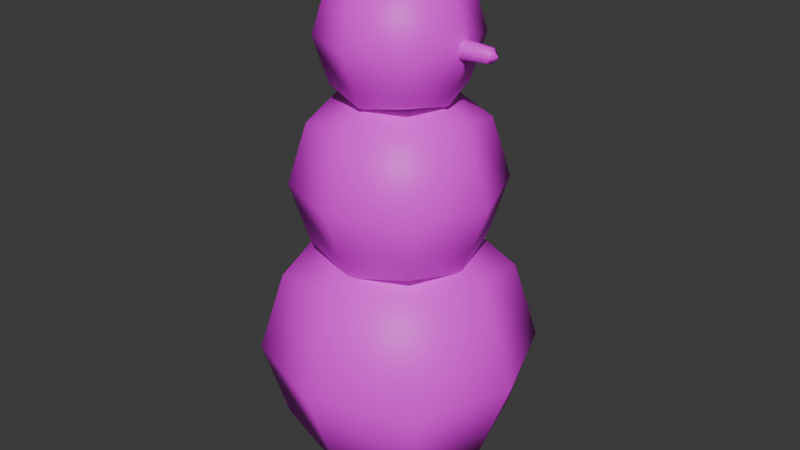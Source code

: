 # Source: snowMan3.blend  (saved by Blender 4.5.88; exported with 4.5.12 LTS)
import bpy
from mathutils import Matrix  # noqa: F401  (used for matrix-valued properties, if any)

bpy.ops.wm.read_factory_settings(use_empty=True)
scene = bpy.context.scene
scene.name = 'Scene'

# ---- collections
col_collection = bpy.data.collections.new('Collection'); scene.collection.children.link(col_collection)

# ---- images (referenced by path relative to the original .blend; pixels are not part of the script)
import os
ASSET_DIR = os.environ.get("B2B_ASSET_DIR", "")  # directory of the original .blend (textures are referenced by path, not embedded)
HERE = os.path.dirname(os.path.abspath(__file__))  # packed textures are extracted next to this script under _unpacked/

def load_image(name, relpath, width, height, colorspace="sRGB"):
    """Load a texture the original file referenced (path relative to the .blend, or extracted next to this script)."""
    p = next((c for c in (os.path.join(HERE, relpath), os.path.join(ASSET_DIR, relpath)) if relpath and os.path.exists(c)), "")
    if p:
        img = bpy.data.images.load(p, check_existing=True)
        img.name = name
    else:  # same state as the original file: an image datablock whose file is absent (Cycles renders it pink)
        img = bpy.data.images.new(name, width, height)
        img.source = "FILE"
        img.filepath = "//" + (relpath or name)
    img.colorspace_settings.name = colorspace
    return img
img_snowman = load_image('SnowMan', 'SnowMan.png', 1024, 1024, 'sRGB')

# ---- materials (node trees are filled in below, after node groups)
mat_material = bpy.data.materials.new('Material')
mat_material.alpha_threshold = 0.0
mat_material.roughness = 0.5
mat_material.line_color = (0.0, 0.0, 0.0, 1.0)

# ---- material node trees
mat_material.use_nodes = True; mat_material.node_tree.nodes.clear()
_N = mat_material.node_tree.nodes; _L = mat_material.node_tree.links
n0 = _N.new('ShaderNodeOutputMaterial'); n0.name = 'Material Output'; n0.location = (200, 100)
n1 = _N.new('ShaderNodeBsdfPrincipled'); n1.name = 'Principled BSDF'; n1.location = (-200, 100)
n1.inputs[3].default_value = 1.45
n2 = _N.new('ShaderNodeTexImage'); n2.name = 'Image Texture'; n2.location = (-640, 96)
n2.image = img_snowman
_L.new(n1.outputs[0], n0.inputs[0])
_L.new(n2.outputs[0], n1.inputs[0])
n0.is_active_output = True

# ---- world
world_world = bpy.data.worlds.new('World'); scene.world = world_world
world_world.use_nodes = True; world_world.node_tree.nodes.clear()
_N = world_world.node_tree.nodes; _L = world_world.node_tree.links
n0 = _N.new('ShaderNodeOutputWorld'); n0.name = 'World Output'; n0.location = (200, 100)
n1 = _N.new('ShaderNodeBackground'); n1.name = 'Background'; n1.location = (-200, 100)
n1.inputs[0].default_value = (0.05088, 0.05088, 0.05088, 1.0)
_L.new(n1.outputs[0], n0.inputs[0])
n0.is_active_output = True
world_world.color = (0.05088, 0.05088, 0.05088)
world_world.sun_shadow_jitter_overblur = 0.0

# ---- meshes
me_cube_001 = bpy.data.meshes.new('Cube.001')
me_cube_001.from_pydata([(-0.5, -0.5, 1.699), (-0.5, -0.5, 2.699), (-0.5, 0.5, 1.699), (-0.5, 0.5, 2.699), (0.5, -0.5, 1.699), (0.5, -0.5, 2.699), (0.5, 0.5, 1.699), (0.5, 0.5, 2.699), (-0.3722, -0.3722, 2.999), (-0.3722, -0.3722, 3.743), (-0.3722, 0.3722, 2.999), (-0.3722, 0.3722, 3.743), (0.3722, -0.3722, 2.999), (0.3722, -0.3722, 3.743), (0.3722, 0.3722, 2.999), (0.3722, 0.3722, 3.743), (-0.6096, 9.313e-10, 1.589), (-0.6096, -0.6096, 2.199), (-0.6096, -6.519e-09, 2.808), (-0.6096, 0.6096, 2.199), (1.583e-08, 0.6096, 1.589), (-5.588e-09, 0.6096, 2.808), (0.6096, 0.6096, 2.199), (0.6096, -1.676e-08, 1.589), (0.6096, -1.863e-09, 2.808), (0.6096, -0.6096, 2.199), (-1.211e-08, -0.6096, 1.589), (-9.313e-10, -0.6096, 2.808), (-0.4537, 1.863e-09, 2.917), (-0.4537, -0.4537, 3.371), (-0.4537, 1.397e-09, 3.824), (-0.4537, 0.4537, 3.371), (5.588e-09, 0.4537, 2.917), (2.328e-09, 0.4537, 3.824), (0.4537, 0.4537, 3.371), (0.4537, -8.848e-09, 2.917), (0.4537, -6.054e-09, 3.824), (0.4537, -0.4537, 3.371), (-5.588e-09, -0.4537, 2.917), (-1.397e-09, -0.4537, 3.824), (-0.8395, -1.211e-08, 2.199), (9.313e-09, 0.8395, 2.199), (0.8395, -1.304e-08, 2.199), (-9.313e-09, -0.8395, 2.199), (0.0, -5.588e-09, 1.359), (-9.313e-10, -1.397e-08, 3.038), (-0.6249, 0.0, 3.371), (-1.071e-08, 0.6249, 3.371), (0.6249, 1.071e-08, 3.371), (1.071e-08, -0.6249, 3.371), (9.313e-09, -4.191e-09, 2.746), (2.794e-09, 1.118e-08, 3.996), (0.8128, -0.04535, 3.325), (0.8128, -0.04535, 3.416), (0.8128, 0.04535, 3.325), (0.8128, 0.04535, 3.416), (0.8227, 0.05529, 3.371), (0.8227, 2.875e-09, 3.315), (0.8227, 3.215e-09, 3.426), (0.8227, -0.05529, 3.371), (0.8742, 5.258e-09, 3.371), (0.5502, -0.05899, 3.312), (0.5502, -0.05899, 3.43), (0.5502, 0.05899, 3.312), (0.5502, 0.05899, 3.43), (0.5631, 0.07191, 3.371), (0.5631, 3.114e-09, 3.299), (0.5631, 3.556e-09, 3.443), (0.5631, -0.07191, 3.371), (-0.6662, -0.6662, 0.06666), (-0.6662, -0.6662, 1.399), (-0.6662, 0.6662, 0.06666), (-0.6662, 0.6662, 1.399), (0.6662, -0.6662, 0.06666), (0.6662, -0.6662, 1.399), (0.6662, 0.6662, 0.06666), (0.6662, 0.6662, 1.399), (-0.8122, 1.491e-09, -0.07933), (-0.8122, -0.8122, 0.7329), (-0.8122, -8.437e-09, 1.545), (-0.8122, 0.8122, 0.7329), (2.351e-08, 0.8122, -0.07933), (-5.028e-09, 0.8122, 1.545), (0.8122, 0.8122, 0.7329), (0.8122, -2.209e-08, -0.07933), (0.8122, -2.232e-09, 1.545), (0.8122, -0.8122, 0.7329), (-1.371e-08, -0.8122, -0.07933), (1.177e-09, -0.8122, 1.545), (-1.119, -1.588e-08, 0.7329), (1.483e-08, 1.119, 0.7329), (1.119, -1.712e-08, 0.7329), (-9.992e-09, -1.119, 0.7329), (2.417e-09, -7.196e-09, -0.3857), (1.177e-09, -1.836e-08, 1.851)], [], [(0, 17, 40, 16), (17, 1, 18, 40), (40, 18, 3, 19), (16, 40, 19, 2), (2, 19, 41, 20), (19, 3, 21, 41), (41, 21, 7, 22), (20, 41, 22, 6), (6, 22, 42, 23), (22, 7, 24, 42), (42, 24, 5, 25), (23, 42, 25, 4), (4, 25, 43, 26), (25, 5, 27, 43), (43, 27, 1, 17), (26, 43, 17, 0), (2, 20, 44, 16), (20, 6, 23, 44), (44, 23, 4, 26), (16, 44, 26, 0), (7, 21, 45, 24), (21, 3, 18, 45), (45, 18, 1, 27), (24, 45, 27, 5), (8, 29, 46, 28), (29, 9, 30, 46), (46, 30, 11, 31), (28, 46, 31, 10), (10, 31, 47, 32), (31, 11, 33, 47), (47, 33, 15, 34), (32, 47, 34, 14), (14, 34, 48, 35), (34, 15, 36, 48), (48, 36, 13, 37), (35, 48, 37, 12), (12, 37, 49, 38), (37, 13, 39, 49), (49, 39, 9, 29), (38, 49, 29, 8), (10, 32, 50, 28), (32, 14, 35, 50), (50, 35, 12, 38), (28, 50, 38, 8), (15, 33, 51, 36), (33, 11, 30, 51), (51, 30, 9, 39), (36, 51, 39, 13), (54, 56, 60, 57), (56, 55, 58, 60), (60, 58, 53, 59), (57, 60, 59, 52), (52, 59, 68, 61), (53, 58, 67, 62), (54, 57, 66, 63), (56, 54, 63, 65), (59, 53, 62, 68), (58, 55, 64, 67), (57, 52, 61, 66), (55, 56, 65, 64), (69, 78, 89, 77), (78, 70, 79, 89), (89, 79, 72, 80), (77, 89, 80, 71), (71, 80, 90, 81), (80, 72, 82, 90), (90, 82, 76, 83), (81, 90, 83, 75), (75, 83, 91, 84), (83, 76, 85, 91), (91, 85, 74, 86), (84, 91, 86, 73), (73, 86, 92, 87), (86, 74, 88, 92), (92, 88, 70, 78), (87, 92, 78, 69), (71, 81, 93, 77), (81, 75, 84, 93), (93, 84, 73, 87), (77, 93, 87, 69), (76, 82, 94, 85), (82, 72, 79, 94), (94, 79, 70, 88), (85, 94, 88, 74)])
me_cube_001.polygons.foreach_set('use_smooth', [True] * 84)
_uv = me_cube_001.uv_layers.new(name='UVMap')
_uv.uv.foreach_set('vector', [0.1667, 0.0001154, 0.25, 0.0001154, 0.25, 0.08341, 0.1667, 0.08341, 0.25, 0.0001154, 0.3333, 0.0001154, 0.3333, 0.08341, 0.25, 0.08341, 0.25, 0.7498, 0.3333, 0.7498, 0.3333, 0.6665, 0.25, 0.6665, 0.1667, 0.7498, 0.25, 0.7498, 0.25, 0.6665, 0.1667, 0.6665, 0.1667, 0.6665, 0.25, 0.6665, 0.25, 0.5832, 0.1667, 0.5832, 0.25, 0.6665, 0.3333, 0.6665, 0.3333, 0.5832, 0.25, 0.5832, 0.25, 0.5832, 0.3333, 0.5832, 0.3333, 0.4999, 0.25, 0.4999, 0.1667, 0.5832, 0.25, 0.5832, 0.25, 0.4999, 0.1667, 0.4999, 0.1667, 0.4999, 0.25, 0.4999, 0.25, 0.4166, 0.1667, 0.4166, 0.25, 0.4999, 0.3333, 0.4999, 0.3333, 0.4166, 0.25, 0.4166, 0.25, 0.4166, 0.3333, 0.4166, 0.3333, 0.4999, 0.25, 0.4999, 0.1667, 0.4166, 0.25, 0.4166, 0.25, 0.4999, 0.1667, 0.4999, 0.1667, 0.4999, 0.25, 0.4999, 0.25, 0.5832, 0.1667, 0.5832, 0.25, 0.4999, 0.3333, 0.4999, 0.3333, 0.5832, 0.25, 0.5832, 0.25, 0.5832, 0.3333, 0.5832, 0.3333, 0.6665, 0.25, 0.6665, 0.1667, 0.5832, 0.25, 0.5832, 0.25, 0.6665, 0.1667, 0.6665, 0.0001154, 0.4999, 0.08341, 0.4999, 0.08341, 0.4166, 0.0001154, 0.4166, 0.08341, 0.4999, 0.1667, 0.4999, 0.1667, 0.4166, 0.08341, 0.4166, 0.08341, 0.4166, 0.1667, 0.4166, 0.1667, 0.4999, 0.08341, 0.4999, 0.0001154, 0.4166, 0.08341, 0.4166, 0.08341, 0.4999, 0.0001154, 0.4999, 0.3333, 0.4999, 0.4166, 0.4999, 0.4166, 0.4166, 0.3333, 0.4166, 0.4166, 0.4999, 0.4999, 0.4999, 0.4999, 0.4166, 0.4166, 0.4166, 0.4166, 0.4166, 0.4999, 0.4166, 0.4999, 0.4999, 0.4166, 0.4999, 0.3333, 0.4166, 0.4166, 0.4166, 0.4166, 0.4999, 0.3333, 0.4999, 0.6667, 0.0001154, 0.75, 0.0001154, 0.75, 0.08341, 0.6667, 0.08341, 0.75, 0.0001154, 0.8333, 0.0001154, 0.8333, 0.08341, 0.75, 0.08341, 0.75, 0.7498, 0.8333, 0.7498, 0.8333, 0.6665, 0.75, 0.6665, 0.6667, 0.7498, 0.75, 0.7498, 0.75, 0.6665, 0.6667, 0.6665, 0.6667, 0.6665, 0.75, 0.6665, 0.75, 0.5832, 0.6667, 0.5832, 0.75, 0.6665, 0.8333, 0.6665, 0.8333, 0.5832, 0.75, 0.5832, 0.75, 0.5832, 0.8333, 0.5832, 0.8333, 0.4999, 0.75, 0.4999, 0.6667, 0.5832, 0.75, 0.5832, 0.75, 0.4999, 0.6667, 0.4999, 0.6667, 0.4999, 0.75, 0.4999, 0.75, 0.4166, 0.6667, 0.4166, 0.75, 0.4999, 0.8333, 0.4999, 0.8333, 0.4166, 0.75, 0.4166, 0.75, 0.4166, 0.8333, 0.4166, 0.8333, 0.4999, 0.75, 0.4999, 0.6667, 0.4166, 0.75, 0.4166, 0.75, 0.4999, 0.6667, 0.4999, 0.6667, 0.4999, 0.75, 0.4999, 0.75, 0.5832, 0.6667, 0.5832, 0.75, 0.4999, 0.8333, 0.4999, 0.8333, 0.5832, 0.75, 0.5832, 0.75, 0.5832, 0.8333, 0.5832, 0.8333, 0.6665, 0.75, 0.6665, 0.6667, 0.5832, 0.75, 0.5832, 0.75, 0.6665, 0.6667, 0.6665, 0.5001, 0.4999, 0.5834, 0.4999, 0.5834, 0.4166, 0.5001, 0.4166, 0.5834, 0.4999, 0.6667, 0.4999, 0.6667, 0.4166, 0.5834, 0.4166, 0.5834, 0.4166, 0.6667, 0.4166, 0.6667, 0.4999, 0.5834, 0.4999, 0.5001, 0.4166, 0.5834, 0.4166, 0.5834, 0.4999, 0.5001, 0.4999, 0.8333, 0.4999, 0.9166, 0.4999, 0.9166, 0.4166, 0.8333, 0.4166, 0.9166, 0.4999, 0.9999, 0.4999, 0.9999, 0.4166, 0.9166, 0.4166, 0.9166, 0.4166, 0.9999, 0.4166, 0.9999, 0.4999, 0.9166, 0.4999, 0.8333, 0.4166, 0.9166, 0.4166, 0.9166, 0.4999, 0.8333, 0.4999, 0.5197, 0.8087, 0.5294, 0.7994, 0.5547, 0.8203, 0.5235, 0.8203, 0.5294, 0.7994, 0.5321, 0.7853, 0.5518, 0.7793, 0.5547, 0.8203, 0.5547, 0.8203, 0.5518, 0.8613, 0.5321, 0.8554, 0.5294, 0.8412, 0.5235, 0.8203, 0.5547, 0.8203, 0.5294, 0.8412, 0.5197, 0.8319, 0.5197, 0.8319, 0.5294, 0.8412, 0.45, 0.8668, 0.4399, 0.8446, 0.5321, 0.8554, 0.5518, 0.8613, 0.4691, 0.9101, 0.4536, 0.8911, 0.5197, 0.8087, 0.5235, 0.8203, 0.4432, 0.8203, 0.4399, 0.7961, 0.5294, 0.7994, 0.5197, 0.8087, 0.4399, 0.7961, 0.45, 0.7738, 0.5294, 0.8412, 0.5321, 0.8554, 0.4536, 0.8911, 0.45, 0.8668, 0.5518, 0.7793, 0.5321, 0.7853, 0.4536, 0.7495, 0.4691, 0.7306, 0.5235, 0.8203, 0.5197, 0.8319, 0.4399, 0.8446, 0.4432, 0.8203, 0.5321, 0.7853, 0.5294, 0.7994, 0.45, 0.7738, 0.4536, 0.7495, 0.1667, 0.0001154, 0.25, 0.0001154, 0.25, 0.08341, 0.1667, 0.08341, 0.25, 0.0001154, 0.3333, 0.0001154, 0.3333, 0.08341, 0.25, 0.08341, 0.25, 0.7498, 0.3333, 0.7498, 0.3333, 0.6665, 0.25, 0.6665, 0.1667, 0.7498, 0.25, 0.7498, 0.25, 0.6665, 0.1667, 0.6665, 0.1667, 0.6665, 0.25, 0.6665, 0.25, 0.5832, 0.1667, 0.5832, 0.25, 0.6665, 0.3333, 0.6665, 0.3333, 0.5832, 0.25, 0.5832, 0.25, 0.5832, 0.3333, 0.5832, 0.3333, 0.4999, 0.25, 0.4999, 0.1667, 0.5832, 0.25, 0.5832, 0.25, 0.4999, 0.1667, 0.4999, 0.1667, 0.4999, 0.25, 0.4999, 0.25, 0.4166, 0.1667, 0.4166, 0.25, 0.4999, 0.3333, 0.4999, 0.3333, 0.4166, 0.25, 0.4166, 0.25, 0.4166, 0.3333, 0.4166, 0.3333, 0.4999, 0.25, 0.4999, 0.1667, 0.4166, 0.25, 0.4166, 0.25, 0.4999, 0.1667, 0.4999, 0.1667, 0.4999, 0.25, 0.4999, 0.25, 0.5832, 0.1667, 0.5832, 0.25, 0.4999, 0.3333, 0.4999, 0.3333, 0.5832, 0.25, 0.5832, 0.25, 0.5832, 0.3333, 0.5832, 0.3333, 0.6665, 0.25, 0.6665, 0.1667, 0.5832, 0.25, 0.5832, 0.25, 0.6665, 0.1667, 0.6665, 0.0001154, 0.4999, 0.08341, 0.4999, 0.08341, 0.4166, 0.0001154, 0.4166, 0.08341, 0.4999, 0.1667, 0.4999, 0.1667, 0.4166, 0.08341, 0.4166, 0.08341, 0.4166, 0.1667, 0.4166, 0.1667, 0.4999, 0.08341, 0.4999, 0.0001154, 0.4166, 0.08341, 0.4166, 0.08341, 0.4999, 0.0001154, 0.4999, 0.3333, 0.4999, 0.4166, 0.4999, 0.4166, 0.4166, 0.3333, 0.4166, 0.4166, 0.4999, 0.4999, 0.4999, 0.4999, 0.4166, 0.4166, 0.4166, 0.4166, 0.4166, 0.4999, 0.4166, 0.4999, 0.4999, 0.4166, 0.4999, 0.3333, 0.4166, 0.4166, 0.4166, 0.4166, 0.4999, 0.3333, 0.4999])
me_cube_001.materials.append(mat_material)
me_cube_001.update()

# ---- objects
ob_cube = bpy.data.objects.new('Cube', me_cube_001)

# ---- transforms, parenting, visibility, modifiers, constraints
ob_cube.location = (0.0, 0.0, 0.0)

# ---- collection membership
col_collection.objects.link(ob_cube)

# ---- scene / render settings (as saved in the file)
scene.frame_start = 1; scene.frame_end = 250; scene.frame_set(1)
scene.render.engine = 'BLENDER_EEVEE_NEXT'
bpy.context.view_layer.update()

# ---- added for rendering (the .blend has no active camera and no usable light): camera, sun
cam_auto = bpy.data.cameras.new('AutoCamera')
cam_auto.lens = 50.0
cam_auto.sensor_width = 36.0
cam_auto.clip_end = 1000.0
ob_auto_camera = bpy.data.objects.new('AutoCamera', cam_auto)
scene.collection.objects.link(ob_auto_camera)
ob_auto_camera.location = (5.00017, -6.0002, 5.80508)
ob_auto_camera.rotation_euler = (1.09748, -7.21219e-08, 0.694738)
scene.camera = ob_auto_camera
light_auto_sun = bpy.data.lights.new('AutoSun', 'SUN')
light_auto_sun.energy = 3.0
light_auto_sun.angle = 0.0523599
ob_auto_sun = bpy.data.objects.new('AutoSun', light_auto_sun)
scene.collection.objects.link(ob_auto_sun)
ob_auto_sun.rotation_euler = (0.872665, 0.174533, 0.523599)
bpy.context.view_layer.update()
